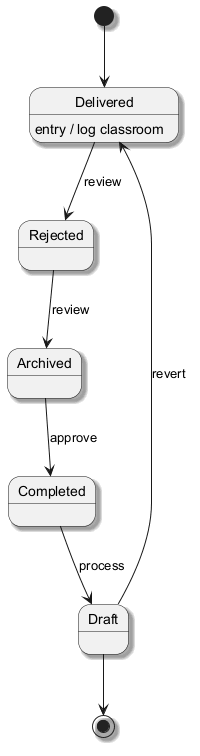

The diagram above was rendered by PlantUML. Its source (embedded in the PNG):
@startuml
skinparam backgroundColor #FFFFFF
skinparam classBackgroundColor #F1F8E9
skinparam classBorderColor #33691E
skinparam shadowing true
[*] --> Delivered
Delivered --> Rejected : review
Delivered : entry / log classroom
Rejected --> Archived : review
Archived --> Completed : approve
Completed --> Draft : process
Draft --> Delivered : revert
Draft --> [*]
@enduml